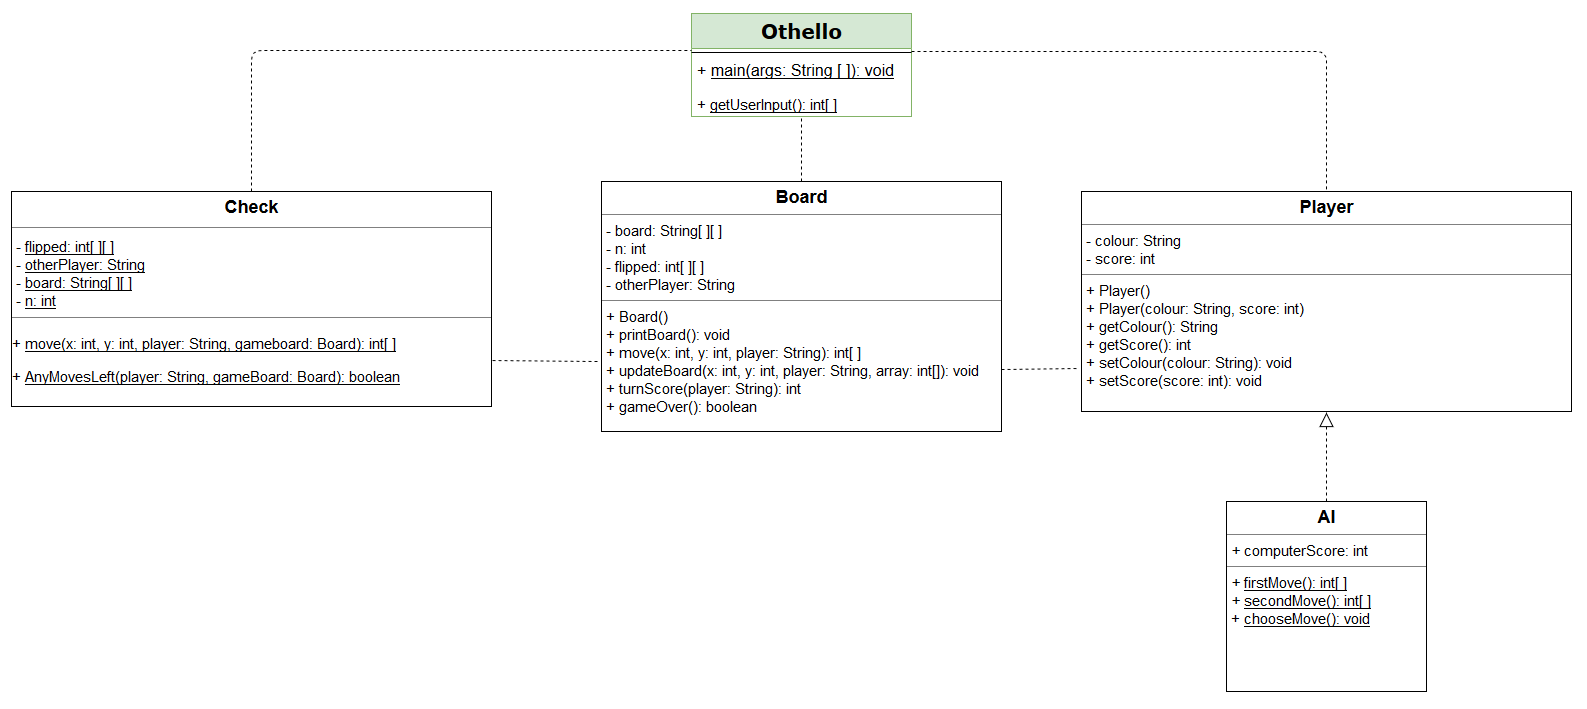

The diagram above was exported from draw.io. Its source (the exported page's mxGraphModel, read from the mxfile embedded in the PNG):
<mxGraphModel dx="1810" dy="577" grid="0" gridSize="10" guides="1" tooltips="1" connect="1" arrows="1" fold="1" page="0" pageScale="1" pageWidth="1100" pageHeight="850" background="#ffffff" math="0" shadow="0">
  <root>
    <mxCell id="0" />
    <mxCell id="1" parent="0" />
    <mxCell id="17acba5748e5396b-20" value="&lt;font style=&quot;font-size: 20px&quot;&gt;&lt;b&gt;Othello&lt;/b&gt;&lt;/font&gt;" style="swimlane;html=1;fontStyle=0;childLayout=stackLayout;horizontal=1;startSize=35;fillColor=#d5e8d4;horizontalStack=0;resizeParent=1;resizeLast=0;collapsible=1;marginBottom=0;swimlaneFillColor=#ffffff;rounded=0;shadow=0;comic=0;labelBackgroundColor=none;strokeColor=#82b366;strokeWidth=1;fontFamily=Verdana;fontSize=10;align=center;" parent="1" vertex="1">
      <mxGeometry x="210" y="42" width="220" height="103" as="geometry" />
    </mxCell>
    <mxCell id="h3bGb93kEdmj1IymypNq-3" value="" style="line;strokeWidth=1;fillColor=none;align=left;verticalAlign=middle;spacingTop=-1;spacingLeft=3;spacingRight=3;rotatable=0;labelPosition=right;points=[];portConstraint=eastwest;fontSize=16;" parent="17acba5748e5396b-20" vertex="1">
      <mxGeometry y="35" width="220" height="8" as="geometry" />
    </mxCell>
    <mxCell id="17acba5748e5396b-21" value="+ &lt;u&gt;main(args: String [ ]): void&lt;/u&gt;" style="text;html=1;strokeColor=none;fillColor=none;align=left;verticalAlign=top;spacingLeft=4;spacingRight=4;whiteSpace=wrap;overflow=hidden;rotatable=0;points=[[0,0.5],[1,0.5]];portConstraint=eastwest;fontSize=16;" parent="17acba5748e5396b-20" vertex="1">
      <mxGeometry y="43" width="220" height="34" as="geometry" />
    </mxCell>
    <mxCell id="17acba5748e5396b-24" value="+ &lt;u&gt;getUserInput(): int[ ]&lt;/u&gt;" style="text;html=1;strokeColor=none;fillColor=none;align=left;verticalAlign=top;spacingLeft=4;spacingRight=4;whiteSpace=wrap;overflow=hidden;rotatable=0;points=[[0,0.5],[1,0.5]];portConstraint=eastwest;fontSize=15;" parent="17acba5748e5396b-20" vertex="1">
      <mxGeometry y="77" width="220" height="26" as="geometry" />
    </mxCell>
    <mxCell id="5d2195bd80daf111-12" value="&lt;p style=&quot;margin: 0px ; margin-top: 4px ; text-align: center&quot;&gt;&lt;font size=&quot;1&quot;&gt;&lt;b style=&quot;font-size: 18px&quot;&gt;AI&lt;/b&gt;&lt;/font&gt;&lt;/p&gt;&lt;hr size=&quot;1&quot;&gt;&lt;p style=&quot;margin: 0px 0px 0px 4px ; font-size: 15px&quot;&gt;&lt;i&gt;+ &lt;/i&gt;computerScore: int&lt;i&gt;&lt;br&gt;&lt;/i&gt;&lt;/p&gt;&lt;hr size=&quot;1&quot;&gt;&lt;p style=&quot;margin: 0px 0px 0px 4px ; font-size: 15px&quot;&gt;&lt;font style=&quot;font-size: 15px&quot;&gt;&lt;i&gt;+ &lt;/i&gt;&lt;u&gt;firstMove(): int[ ]&lt;/u&gt;&lt;i&gt;&lt;br&gt;+ &lt;/i&gt;&lt;u&gt;secondMove(): int[ ]&lt;/u&gt;&lt;/font&gt;&lt;/p&gt;&lt;p style=&quot;margin: 0px 0px 0px 4px ; font-size: 15px&quot;&gt;&lt;font style=&quot;font-size: 15px&quot;&gt;+ &lt;u&gt;chooseMove(): void&lt;/u&gt;&lt;/font&gt;&lt;br&gt;&lt;/p&gt;" style="verticalAlign=top;align=left;overflow=fill;fontSize=12;fontFamily=Helvetica;html=1;rounded=0;shadow=0;comic=0;labelBackgroundColor=none;strokeColor=#000000;strokeWidth=1;fillColor=#ffffff;" parent="1" vertex="1">
      <mxGeometry x="745" y="530" width="200" height="190" as="geometry" />
    </mxCell>
    <mxCell id="5d2195bd80daf111-15" value="&lt;p style=&quot;margin: 4px 0px 0px ; text-align: center ; font-size: 18px&quot;&gt;&lt;b&gt;Player&lt;/b&gt;&lt;br&gt;&lt;/p&gt;&lt;hr size=&quot;1&quot;&gt;&lt;p style=&quot;margin: 0px 0px 0px 4px ; font-size: 15px&quot;&gt;&lt;font style=&quot;font-size: 15px&quot;&gt;- colour: String&lt;/font&gt;&lt;/p&gt;&lt;p style=&quot;margin: 0px 0px 0px 4px ; font-size: 15px&quot;&gt;&lt;font style=&quot;font-size: 15px&quot;&gt;-&lt;font style=&quot;font-size: 15px&quot;&gt; &lt;font style=&quot;font-size: 15px&quot;&gt;score: int&lt;/font&gt;&lt;/font&gt;&lt;/font&gt;&lt;br&gt;&lt;/p&gt;&lt;hr size=&quot;1&quot;&gt;&lt;p style=&quot;margin: 0px 0px 0px 4px ; font-size: 15px&quot;&gt;+ Player()&lt;br&gt;+ Player(colour: String, score: int)&lt;/p&gt;&lt;p style=&quot;margin: 0px 0px 0px 4px ; font-size: 15px&quot;&gt;+ getColour(): String&lt;/p&gt;&lt;p style=&quot;margin: 0px 0px 0px 4px ; font-size: 15px&quot;&gt;+ getScore(): int&lt;/p&gt;&lt;p style=&quot;margin: 0px 0px 0px 4px ; font-size: 15px&quot;&gt;+ setColour(colour: String): void&lt;/p&gt;&lt;p style=&quot;margin: 0px 0px 0px 4px ; font-size: 15px&quot;&gt;+ setScore(score: int): void&lt;br&gt;&lt;/p&gt;" style="verticalAlign=top;align=left;overflow=fill;fontSize=12;fontFamily=Helvetica;html=1;rounded=0;shadow=0;comic=0;labelBackgroundColor=none;strokeColor=#000000;strokeWidth=1;fillColor=#ffffff;" parent="1" vertex="1">
      <mxGeometry x="600" y="220" width="490" height="220" as="geometry" />
    </mxCell>
    <mxCell id="5d2195bd80daf111-19" value="&lt;p style=&quot;margin: 0px ; margin-top: 4px ; text-align: center&quot;&gt;&lt;font size=&quot;1&quot;&gt;&lt;b style=&quot;font-size: 18px&quot;&gt;Board&lt;/b&gt;&lt;/font&gt;&lt;br&gt;&lt;/p&gt;&lt;hr size=&quot;1&quot;&gt;&lt;p style=&quot;margin: 0px ; margin-left: 4px&quot;&gt;&lt;font style=&quot;font-size: 15px&quot;&gt;- board: String[ ][ ]&lt;/font&gt;&lt;br&gt;&lt;font style=&quot;font-size: 15px&quot;&gt;- n: int&lt;/font&gt;&lt;/p&gt;&lt;p style=&quot;margin: 0px ; margin-left: 4px&quot;&gt;&lt;font style=&quot;font-size: 15px&quot;&gt;- flipped: int[ ][ ]&lt;/font&gt;&lt;/p&gt;&lt;p style=&quot;margin: 0px ; margin-left: 4px&quot;&gt;&lt;font style=&quot;font-size: 15px&quot;&gt;- otherPlayer: String&lt;/font&gt;&lt;br&gt;&lt;/p&gt;&lt;hr size=&quot;1&quot;&gt;&lt;p style=&quot;margin: 0px 0px 0px 4px ; font-size: 15px&quot;&gt;+ Board()&lt;br&gt;+ printBoard(): void&lt;/p&gt;&lt;p style=&quot;margin: 0px 0px 0px 4px ; font-size: 15px&quot;&gt;+ move(x: int, y: int, player: String): int[ ]&lt;/p&gt;&lt;p style=&quot;margin: 0px 0px 0px 4px ; font-size: 15px&quot;&gt;+ updateBoard(x: int, y: int, player: String, array: int[]): void&lt;/p&gt;&lt;p style=&quot;margin: 0px 0px 0px 4px ; font-size: 15px&quot;&gt;+ turnScore(player: String): int&lt;/p&gt;&lt;p style=&quot;margin: 0px 0px 0px 4px ; font-size: 15px&quot;&gt;+ gameOver(): boolean&lt;br&gt;&lt;/p&gt;" style="verticalAlign=top;align=left;overflow=fill;fontSize=12;fontFamily=Helvetica;html=1;rounded=0;shadow=0;comic=0;labelBackgroundColor=none;strokeColor=#000000;strokeWidth=1;fillColor=#ffffff;" parent="1" vertex="1">
      <mxGeometry x="120" y="210" width="400" height="250" as="geometry" />
    </mxCell>
    <mxCell id="5d2195bd80daf111-20" value="&lt;p style=&quot;margin: 4px 0px 0px ; text-align: center ; font-size: 18px&quot;&gt;&lt;b&gt;Check&lt;/b&gt;&lt;br&gt;&lt;/p&gt;&lt;hr style=&quot;font-size: 18px&quot; size=&quot;1&quot;&gt;&lt;font style=&quot;font-size: 15px&quot;&gt;&lt;font style=&quot;font-size: 15px&quot;&gt;&amp;nbsp;- &lt;u&gt;flipped: int[ ][ ]&lt;/u&gt;&lt;/font&gt;&lt;br&gt;&lt;/font&gt;&lt;div&gt;&lt;font style=&quot;font-size: 15px&quot;&gt;&amp;nbsp;- &lt;u&gt;otherPlayer: String&lt;/u&gt;&lt;/font&gt;&lt;/div&gt;&lt;div&gt;&lt;font style=&quot;font-size: 15px&quot;&gt;&amp;nbsp;- &lt;u&gt;board: String[ ][ ]&lt;/u&gt;&lt;/font&gt;&lt;/div&gt;&lt;div&gt;&lt;font style=&quot;font-size: 15px&quot;&gt;&amp;nbsp;- &lt;u&gt;n: int&lt;/u&gt;&lt;/font&gt;&lt;/div&gt;&lt;hr style=&quot;font-size: 15px&quot; size=&quot;1&quot;&gt;&lt;p style=&quot;font-size: 15px&quot;&gt;&lt;font style=&quot;font-size: 15px&quot;&gt;+ &lt;/font&gt;&lt;u&gt;&lt;font style=&quot;font-size: 15px&quot;&gt;&lt;font style=&quot;font-size: 15px&quot;&gt;move(x: int, y: int, player: String, gameboard: Board): int[ ]&lt;/font&gt;&lt;/font&gt;&lt;/u&gt;&lt;/p&gt;&lt;p style=&quot;font-size: 15px&quot;&gt;&lt;font style=&quot;font-size: 15px&quot;&gt;+ &lt;/font&gt;&lt;font style=&quot;font-size: 15px&quot;&gt;&lt;u&gt;AnyMovesLeft(player: String, gameBoard: Board): boolean&lt;br&gt;&lt;/u&gt;&lt;/font&gt;&lt;/p&gt;" style="verticalAlign=top;align=left;overflow=fill;fontSize=12;fontFamily=Helvetica;html=1;rounded=0;shadow=0;comic=0;labelBackgroundColor=none;strokeWidth=1;" parent="1" vertex="1">
      <mxGeometry x="-470" y="220" width="480" height="215" as="geometry" />
    </mxCell>
    <mxCell id="h3bGb93kEdmj1IymypNq-8" value="" style="endArrow=none;dashed=1;html=1;fontSize=16;entryX=0;entryY=-0.176;entryDx=0;entryDy=0;entryPerimeter=0;exitX=0.5;exitY=0;exitDx=0;exitDy=0;" parent="1" source="5d2195bd80daf111-20" target="17acba5748e5396b-21" edge="1">
      <mxGeometry width="50" height="50" relative="1" as="geometry">
        <mxPoint x="-190" y="180" as="sourcePoint" />
        <mxPoint x="80" y="49" as="targetPoint" />
        <Array as="points">
          <mxPoint x="-230" y="79" />
        </Array>
      </mxGeometry>
    </mxCell>
    <mxCell id="h3bGb93kEdmj1IymypNq-9" value="" style="endArrow=none;dashed=1;html=1;fontSize=16;exitX=1;exitY=0.375;exitDx=0;exitDy=0;exitPerimeter=0;entryX=0.5;entryY=0;entryDx=0;entryDy=0;" parent="1" source="h3bGb93kEdmj1IymypNq-3" target="5d2195bd80daf111-15" edge="1">
      <mxGeometry width="50" height="50" relative="1" as="geometry">
        <mxPoint x="795" y="106" as="sourcePoint" />
        <mxPoint x="845" y="80" as="targetPoint" />
        <Array as="points">
          <mxPoint x="845" y="80" />
          <mxPoint x="845" y="220" />
        </Array>
      </mxGeometry>
    </mxCell>
    <mxCell id="h3bGb93kEdmj1IymypNq-10" value="" style="endArrow=none;dashed=1;html=1;fontSize=16;exitX=1.002;exitY=0.786;exitDx=0;exitDy=0;exitPerimeter=0;" parent="1" source="5d2195bd80daf111-20" edge="1">
      <mxGeometry width="50" height="50" relative="1" as="geometry">
        <mxPoint x="50" y="400" as="sourcePoint" />
        <mxPoint x="116" y="390" as="targetPoint" />
      </mxGeometry>
    </mxCell>
    <mxCell id="h3bGb93kEdmj1IymypNq-11" value="" style="endArrow=none;dashed=1;html=1;fontSize=16;exitX=1;exitY=0.75;exitDx=0;exitDy=0;entryX=-0.008;entryY=0.805;entryDx=0;entryDy=0;entryPerimeter=0;" parent="1" source="5d2195bd80daf111-19" target="5d2195bd80daf111-15" edge="1">
      <mxGeometry width="50" height="50" relative="1" as="geometry">
        <mxPoint x="540" y="400" as="sourcePoint" />
        <mxPoint x="590" y="350" as="targetPoint" />
      </mxGeometry>
    </mxCell>
    <mxCell id="h3bGb93kEdmj1IymypNq-12" value="" style="endArrow=none;dashed=1;html=1;fontSize=16;exitX=0.5;exitY=0;exitDx=0;exitDy=0;" parent="1" source="5d2195bd80daf111-19" target="17acba5748e5396b-20" edge="1">
      <mxGeometry width="50" height="50" relative="1" as="geometry">
        <mxPoint x="320" y="200" as="sourcePoint" />
        <mxPoint x="320" y="150" as="targetPoint" />
      </mxGeometry>
    </mxCell>
    <mxCell id="h3bGb93kEdmj1IymypNq-14" value="" style="endArrow=block;dashed=1;endFill=0;endSize=12;html=1;fontSize=16;exitX=0.5;exitY=0;exitDx=0;exitDy=0;" parent="1" source="5d2195bd80daf111-12" edge="1">
      <mxGeometry width="160" relative="1" as="geometry">
        <mxPoint x="765" y="484.5" as="sourcePoint" />
        <mxPoint x="845" y="441" as="targetPoint" />
      </mxGeometry>
    </mxCell>
  </root>
</mxGraphModel>